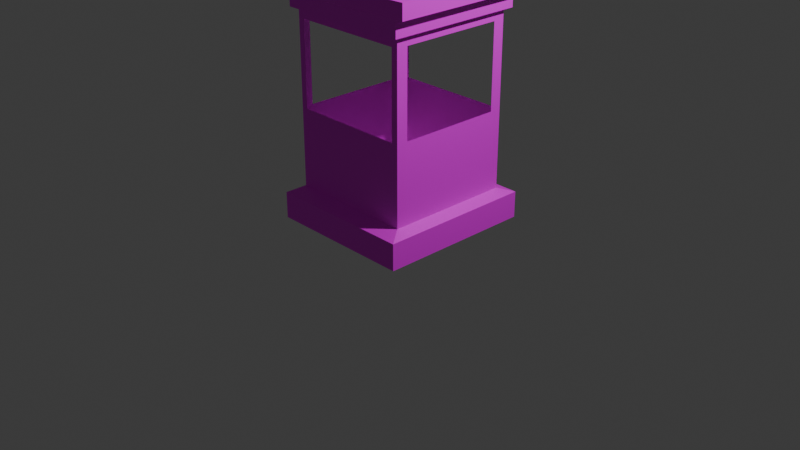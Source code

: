 # Source: garre.blend  (saved by Blender 4.5.88; exported with 4.5.12 LTS)
import bpy
from mathutils import Matrix  # noqa: F401  (used for matrix-valued properties, if any)

bpy.ops.wm.read_factory_settings(use_empty=True)
scene = bpy.context.scene
scene.name = 'Scene'

# ---- collections
col_collection = bpy.data.collections.new('Collection'); scene.collection.children.link(col_collection)

# ---- images (referenced by path relative to the original .blend; pixels are not part of the script)
import os
ASSET_DIR = os.environ.get("B2B_ASSET_DIR", "")  # directory of the original .blend (textures are referenced by path, not embedded)
HERE = os.path.dirname(os.path.abspath(__file__))  # packed textures are extracted next to this script under _unpacked/

def load_image(name, relpath, width, height, colorspace="sRGB"):
    """Load a texture the original file referenced (path relative to the .blend, or extracted next to this script)."""
    p = next((c for c in (os.path.join(HERE, relpath), os.path.join(ASSET_DIR, relpath)) if relpath and os.path.exists(c)), "")
    if p:
        img = bpy.data.images.load(p, check_existing=True)
        img.name = name
    else:  # same state as the original file: an image datablock whose file is absent (Cycles renders it pink)
        img = bpy.data.images.new(name, width, height)
        img.source = "FILE"
        img.filepath = "//" + (relpath or name)
    img.colorspace_settings.name = colorspace
    return img
img_garre_texture__png = load_image('garre texture .png', 'garre texture .png', 1024, 1024, 'sRGB')

# ---- materials (node trees are filled in below, after node groups)
mat_material = bpy.data.materials.new('Material')
mat_material.alpha_threshold = 0.0
mat_material.roughness = 0.5
mat_material.line_color = (0.0, 0.0, 0.0, 1.0)

# ---- material node trees
mat_material.use_nodes = True; mat_material.node_tree.nodes.clear()
_N = mat_material.node_tree.nodes; _L = mat_material.node_tree.links
n0 = _N.new('ShaderNodeOutputMaterial'); n0.name = 'Material Output'; n0.location = (200, 100)
n1 = _N.new('ShaderNodeBsdfPrincipled'); n1.name = 'Principled BSDF'; n1.location = (-200, 100)
n1.inputs[3].default_value = 1.45
n2 = _N.new('ShaderNodeTexImage'); n2.name = 'Image Texture'; n2.location = (-490, 71)
n2.image = img_garre_texture__png
_L.new(n1.outputs[0], n0.inputs[0])
_L.new(n2.outputs[0], n1.inputs[0])
n0.is_active_output = True

# ---- world
world_world = bpy.data.worlds.new('World'); scene.world = world_world
world_world.use_nodes = True; world_world.node_tree.nodes.clear()
_N = world_world.node_tree.nodes; _L = world_world.node_tree.links
n0 = _N.new('ShaderNodeOutputWorld'); n0.name = 'World Output'; n0.location = (200, 100)
n1 = _N.new('ShaderNodeBackground'); n1.name = 'Background'; n1.location = (-200, 100)
n1.inputs[0].default_value = (0.05088, 0.05088, 0.05088, 1.0)
_L.new(n1.outputs[0], n0.inputs[0])
n0.is_active_output = True
world_world.color = (0.05088, 0.05088, 0.05088)
world_world.sun_shadow_jitter_overblur = 0.0

# ---- cameras
cam_camera = bpy.data.cameras.new('Camera')
cam_camera.clip_end = 100.0
cam_camera.ortho_scale = 7.314

# ---- lights
light_light = bpy.data.lights.new('Light', 'POINT')
light_light.energy = 1000.0
light_light.shadow_soft_size = 0.1

# ---- meshes
me_cube = bpy.data.meshes.new('Cube')
me_cube.from_pydata([(0.8016, 0.7416, 1.0), (0.7832, 0.8385, -1.0), (0.6678, 0.677, 0.7101), (0.0, 0.7416, 0.7329), (0.7186, 0.7416, 0.8474), (0.0, 0.7924, 0.8702), (0.7186, 0.0, 0.7329), (0.7186, 0.7416, 0.7329), (0.8016, 0.0, 0.8702), (0.8016, 0.0, 1.0), (0.8016, 0.7416, 0.8702), (0.7832, 0.0, -1.0), (0.0, 0.8385, -1.0), (0.0, 0.7416, 0.8474), (0.7186, 0.0, 0.8474), (0.0, 0.7924, 1.0), (0.0, 0.0, -1.0), (0.0, 0.0, 1.0), (0.6678, 0.0, 0.7101), (0.0, 0.677, 0.7101), (0.6678, 0.677, 0.649), (0.6678, 0.0, 0.649), (0.0, 0.677, 0.649), (0.6678, 0.677, -0.06097), (0.6678, 0.0, -0.06097), (0.0, 0.677, -0.06097), (0.7832, 0.8385, -0.7768), (0.7832, 0.0, -0.7768), (0.0, 0.8385, -0.7768), (0.6678, 0.677, -0.7311), (0.6678, 0.0, -0.7311), (0.0, 0.677, -0.7311), (0.6678, 0.5544, 0.7101), (0.8016, 0.5544, 0.8702), (0.7832, 0.5544, -1.0), (0.8016, 0.5544, 1.0), (0.7186, 0.5544, 0.7329), (0.0, 0.5544, 1.0), (0.0, 0.5544, -1.0), (0.7186, 0.5544, 0.8474), (0.6678, 0.5544, 0.649), (0.6678, 0.5544, -0.06097), (0.7832, 0.5544, -0.7768), (0.6678, 0.5544, -0.7311), (0.599, 0.677, 0.7101), (0.7105, 0.7501, 1.0), (0.6413, 0.7416, 0.7329), (0.7105, 0.0, 1.0), (0.6951, 0.8385, -1.0), (0.6951, 0.0, -1.0), (0.7105, 0.7501, 0.8702), (0.6413, 0.7416, 0.8474), (0.599, 0.677, 0.649), (0.599, 0.677, -0.06097), (0.6951, 0.8385, -0.7768), (0.599, 0.677, -0.7311), (0.7105, 0.5544, 1.0), (0.6951, 0.5544, -1.0)], [], [(43, 41, 24, 30), (55, 53, 23, 29), (39, 33, 8, 14), (53, 52, 20, 23), (50, 45, 0, 10), (33, 35, 9, 8), (57, 34, 11, 49), (40, 32, 18, 21), (36, 39, 14, 6), (56, 37, 17, 47), (46, 51, 4, 7), (51, 50, 10, 4), (52, 44, 2, 20), (32, 36, 6, 18), (44, 46, 7, 2), (48, 54, 26, 1), (34, 42, 27, 11), (54, 55, 29, 26), (42, 43, 30, 27), (26, 29, 43, 42), (1, 26, 42, 34), (2, 7, 36, 32), (45, 15, 37, 56), (7, 4, 39, 36), (20, 2, 32, 40), (48, 1, 34, 57), (10, 0, 35, 33), (23, 20, 40, 41), (4, 10, 33, 39), (29, 23, 41, 43), (12, 48, 57, 38), (0, 45, 56, 35), (28, 31, 55, 54), (12, 28, 54, 48), (19, 3, 46, 44), (22, 19, 44, 52), (13, 5, 50, 51), (3, 13, 51, 46), (35, 56, 47, 9), (38, 57, 49, 16), (5, 15, 45, 50), (31, 25, 53, 55), (41, 40, 52, 53)])
_uv = me_cube.uv_layers.new(name='UVMap')
_uv.uv.foreach_set('vector', [0.4086, 0.5153, 0.4924, 0.5153, 0.4924, 0.625, 0.4086, 0.625, 0.4086, 0.4792, 0.4924, 0.4792, 0.4924, 0.5, 0.4086, 0.5, 0.6059, 0.5153, 0.6088, 0.5153, 0.6088, 0.625, 0.6059, 0.625, 0.4924, 0.4792, 0.5811, 0.4792, 0.5811, 0.5, 0.4924, 0.5, 0.6088, 0.4792, 0.625, 0.4792, 0.625, 0.5, 0.6088, 0.5, 0.6088, 0.5153, 0.625, 0.5153, 0.625, 0.625, 0.6088, 0.625, 0.3542, 0.5153, 0.375, 0.5153, 0.375, 0.625, 0.3542, 0.625, 0.4971, 0.1403, 0.5048, 0.1403, 0.5048, 0.25, 0.4971, 0.25, 0.5916, 0.5153, 0.6059, 0.5153, 0.6059, 0.625, 0.5916, 0.625, 0.6458, 0.5153, 0.75, 0.5153, 0.75, 0.625, 0.6458, 0.625, 0.5916, 0.4792, 0.6059, 0.4792, 0.6059, 0.5, 0.5916, 0.5, 0.6059, 0.4792, 0.6088, 0.4792, 0.6088, 0.5, 0.6059, 0.5, 0.5811, 0.4792, 0.5888, 0.4792, 0.5888, 0.5, 0.5811, 0.5, 0.5888, 0.5153, 0.5916, 0.5153, 0.5916, 0.625, 0.5888, 0.625, 0.5888, 0.4792, 0.5916, 0.4792, 0.5916, 0.5, 0.5888, 0.5, 0.375, 0.4792, 0.4029, 0.4792, 0.4029, 0.5, 0.375, 0.5, 0.375, 0.5153, 0.4029, 0.5153, 0.4029, 0.625, 0.375, 0.625, 0.4029, 0.4792, 0.4086, 0.4792, 0.4086, 0.5, 0.4029, 0.5, 0.4029, 0.5153, 0.4086, 0.5153, 0.4086, 0.625, 0.4029, 0.625, 0.4029, 0.5, 0.4086, 0.5, 0.4086, 0.5153, 0.4029, 0.5153, 0.375, 0.5, 0.4029, 0.5, 0.4029, 0.5153, 0.375, 0.5153, 0.5888, 0.5, 0.5916, 0.5, 0.5916, 0.5153, 0.5888, 0.5153, 0.6458, 0.5, 0.75, 0.5, 0.75, 0.5153, 0.6458, 0.5153, 0.5916, 0.5, 0.6059, 0.5, 0.6059, 0.5153, 0.5916, 0.5153, 0.5811, 0.5, 0.5888, 0.5, 0.5888, 0.5153, 0.5811, 0.5153, 0.3542, 0.5, 0.375, 0.5, 0.375, 0.5153, 0.3542, 0.5153, 0.6088, 0.5, 0.625, 0.5, 0.625, 0.5153, 0.6088, 0.5153, 0.4924, 0.5, 0.5811, 0.5, 0.5811, 0.5153, 0.4924, 0.5153, 0.6059, 0.5, 0.6088, 0.5, 0.6088, 0.5153, 0.6059, 0.5153, 0.4086, 0.5, 0.4924, 0.5, 0.4924, 0.5153, 0.4086, 0.5153, 0.25, 0.5, 0.3542, 0.5, 0.3542, 0.5153, 0.25, 0.5153, 0.625, 0.5, 0.6458, 0.5, 0.6458, 0.5153, 0.625, 0.5153, 0.4029, 0.375, 0.4086, 0.375, 0.4086, 0.4792, 0.4029, 0.4792, 0.375, 0.375, 0.4029, 0.375, 0.4029, 0.4792, 0.375, 0.4792, 0.5888, 0.375, 0.5916, 0.375, 0.5916, 0.4792, 0.5888, 0.4792, 0.5167, 0.1367, 0.5243, 0.1367, 0.5243, 0.2409, 0.5167, 0.2409, 0.6059, 0.375, 0.6088, 0.375, 0.6088, 0.4792, 0.6059, 0.4792, 0.5916, 0.375, 0.6059, 0.375, 0.6059, 0.4792, 0.5916, 0.4792, 0.625, 0.5153, 0.6458, 0.5153, 0.6458, 0.625, 0.625, 0.625, 0.25, 0.5153, 0.3542, 0.5153, 0.3542, 0.625, 0.25, 0.625, 0.6088, 0.375, 0.625, 0.375, 0.625, 0.4792, 0.6088, 0.4792, 0.4086, 0.375, 0.4924, 0.375, 0.4924, 0.4792, 0.4086, 0.4792, 0.4924, 0.5153, 0.5811, 0.5153, 0.5811, 0.4792, 0.4924, 0.4792])
me_cube.materials.append(mat_material)
me_cube.use_mirror_vertex_groups = False
me_cube.update()

# ---- objects
ob_cube = bpy.data.objects.new('Cube', me_cube)
ob_light = bpy.data.objects.new('Light', light_light)
ob_camera = bpy.data.objects.new('Camera', cam_camera)

# ---- transforms, parenting, visibility, modifiers, constraints
ob_cube.location = (2.259e-16, 0.02452, 1.263)
ob_cube.scale = (1.0, 1.0, 1.25)
ob_cube.lock_rotations_4d = False
ob_cube.empty_display_type = 'ARROWS'
ob_cube.lineart.crease_threshold = 0.0
_m = ob_cube.modifiers.new('Mirror', 'MIRROR')
_m.use_axis = (True, True, False)
ob_light.location = (4.076, 1.005, 5.904)
ob_light.rotation_euler = (0.6503, 0.05522, 1.866)
ob_light.lock_rotations_4d = False
ob_light.empty_display_type = 'ARROWS'
ob_light.color = (0.0, 0.0, 0.0, 0.0)
ob_light.lineart.crease_threshold = 0.0
ob_camera.location = (7.359, -6.926, 4.958)
ob_camera.rotation_euler = (1.109, 0.0, 0.8149)
ob_camera.lock_rotations_4d = False
ob_camera.empty_display_type = 'ARROWS'
ob_camera.color = (0.0, 0.0, 0.0, 0.0)
ob_camera.display_type = 'WIRE'
ob_camera.lineart.crease_threshold = 0.0

# ---- collection membership
col_collection.objects.link(ob_cube)
col_collection.objects.link(ob_light)
col_collection.objects.link(ob_camera)

# ---- scene / render settings (as saved in the file)
scene.camera = ob_camera
scene.frame_start = 1; scene.frame_end = 250; scene.frame_set(1)
scene.render.engine = 'BLENDER_EEVEE_NEXT'
bpy.context.view_layer.update()
